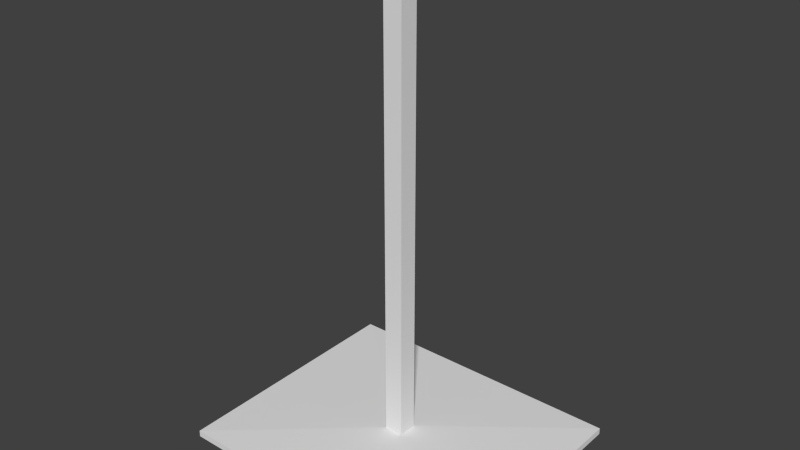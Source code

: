 # Source: CraneMD.blend  (saved by Blender 2.73.0; exported with 4.5.12 LTS)
import bpy
from mathutils import Matrix  # noqa: F401  (used for matrix-valued properties, if any)

bpy.ops.wm.read_factory_settings(use_empty=True)
scene = bpy.context.scene
scene.name = 'Scene'

# ---- collections
col_collection_1 = bpy.data.collections.new('Collection 1'); scene.collection.children.link(col_collection_1)

# ---- materials (node trees are filled in below, after node groups)
mat_material = bpy.data.materials.new('Material')
mat_material.alpha_threshold = 0.0
mat_material.use_transparent_shadow = False
mat_material.roughness = 0.5
mat_material.line_color = (0.0, 0.0, 0.0, 1.0)

# ---- material node trees

# ---- world
world_world = bpy.data.worlds.new('World'); scene.world = world_world
world_world.color = (0.05088, 0.05088, 0.05088)
world_world.use_sun_shadow = False
world_world.sun_shadow_jitter_overblur = 0.0
world_world.cycles.sampling_method = 'MANUAL'
world_world.cycles.sample_map_resolution = 256

# ---- meshes
me_cube = bpy.data.meshes.new('Cube')
me_cube.from_pydata([(1.539, 1.307, 0.03407), (1.539, -1.307, 0.03407), (-1.539, -1.307, 0.03407), (-1.539, 1.307, 0.03407), (1.539, 1.307, -0.03407), (1.539, -1.307, -0.03407), (-1.539, -1.307, -0.03407), (-1.539, 1.307, -0.03407), (0.09815, 0.09894, 0.0734), (0.09815, -0.09894, 0.0734), (-0.09815, -0.09894, 0.0734), (-0.09815, 0.09894, 0.0734), (0.09815, 0.09894, 4.741), (0.09815, -0.09894, 4.741), (-0.09815, -0.09894, 4.741), (-0.09815, 0.09894, 4.741)], [], [(2, 3, 11, 10), (4, 7, 6, 5), (0, 4, 5, 1), (1, 5, 6, 2), (2, 6, 7, 3), (4, 0, 3, 7), (10, 11, 15, 14), (1, 2, 10, 9), (3, 0, 8, 11), (0, 1, 9, 8), (12, 13, 14, 15), (9, 10, 14, 13), (11, 8, 12, 15), (8, 9, 13, 12)])
me_cube.materials.append(mat_material)
me_cube.use_remesh_preserve_volume = False
me_cube.use_remesh_preserve_attributes = False
me_cube.use_mirror_vertex_groups = False
me_cube.update()

# ---- objects
ob_mdcrane = bpy.data.objects.new('MDCrane', me_cube)

# ---- transforms, parenting, visibility, modifiers, constraints
ob_mdcrane.location = (0.0, 0.0, 0.0)
ob_mdcrane.lock_rotations_4d = False
ob_mdcrane.empty_display_type = 'ARROWS'
ob_mdcrane.lineart.crease_threshold = 0.0

# ---- collection membership
col_collection_1.objects.link(ob_mdcrane)

# ---- scene / render settings (as saved in the file)
scene.frame_start = 1; scene.frame_end = 250; scene.frame_set(1)
scene.render.engine = 'BLENDER_EEVEE_NEXT'
scene.render.resolution_percentage = 50
scene.render.dither_intensity = 0.0
scene.cycles.use_denoising = False
scene.cycles.samples = 10
scene.cycles.sampling_pattern = 'TABULATED_SOBOL'
scene.cycles.light_sampling_threshold = 0.0
scene.cycles.use_adaptive_sampling = False
scene.cycles.use_light_tree = False
scene.cycles.blur_glossy = 0.0
scene.cycles.pixel_filter_type = 'GAUSSIAN'
scene.cycles.sample_clamp_indirect = 0.0
scene.view_settings.view_transform = 'Standard'
bpy.context.view_layer.update()

# ---- added for rendering (the .blend has no active camera and no usable light): camera, sun
cam_auto = bpy.data.cameras.new('AutoCamera')
cam_auto.lens = 50.0
cam_auto.sensor_width = 36.0
cam_auto.clip_end = 1000.0
ob_auto_camera = bpy.data.objects.new('AutoCamera', cam_auto)
scene.collection.objects.link(ob_auto_camera)
ob_auto_camera.location = (5.78552, -6.94262, 6.9818)
ob_auto_camera.rotation_euler = (1.09748, -7.21219e-08, 0.694738)
scene.camera = ob_auto_camera
light_auto_sun = bpy.data.lights.new('AutoSun', 'SUN')
light_auto_sun.energy = 3.0
light_auto_sun.angle = 0.0523599
ob_auto_sun = bpy.data.objects.new('AutoSun', light_auto_sun)
scene.collection.objects.link(ob_auto_sun)
ob_auto_sun.rotation_euler = (0.872665, 0.174533, 0.523599)
bpy.context.view_layer.update()
